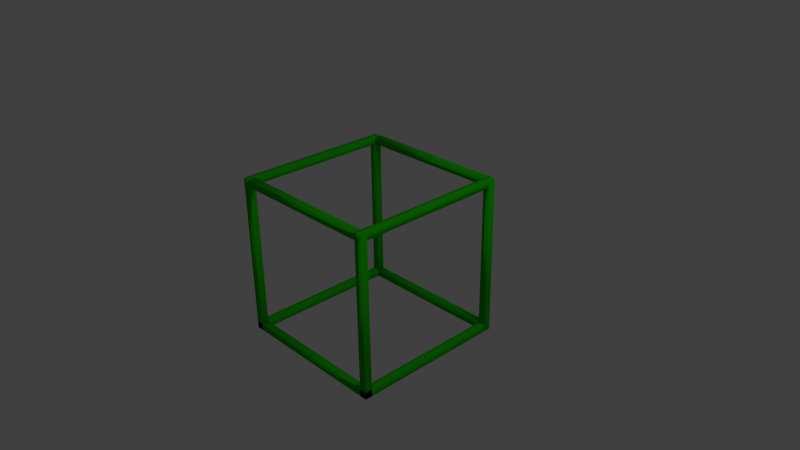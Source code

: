 # Source: Cursor.blend  (saved by Blender 2.62.0; exported with 4.5.12 LTS)
import bpy
from mathutils import Matrix  # noqa: F401  (used for matrix-valued properties, if any)

bpy.ops.wm.read_factory_settings(use_empty=True)
scene = bpy.context.scene
scene.name = 'Scene'

# ---- collections
col_collection_1 = bpy.data.collections.new('Collection 1'); scene.collection.children.link(col_collection_1)

# ---- materials (node trees are filled in below, after node groups)
mat_material_001 = bpy.data.materials.new('Material.001')
mat_material_001.alpha_threshold = 0.0
mat_material_001.use_transparent_shadow = False
mat_material_001.diffuse_color = (0.02294, 0.8, 0.0, 1.0)
mat_material_001.roughness = 0.5
mat_material_001.line_color = (0.0, 0.0, 0.0, 1.0)

# ---- material node trees

# ---- world
world_world = bpy.data.worlds.new('World'); scene.world = world_world
world_world.color = (0.05088, 0.05088, 0.05088)
world_world.use_sun_shadow = False
world_world.sun_shadow_jitter_overblur = 0.0
world_world.cycles.sampling_method = 'MANUAL'
world_world.cycles.sample_map_resolution = 256

# ---- cameras
cam_camera = bpy.data.cameras.new('Camera')
cam_camera.clip_end = 100.0
cam_camera.lens = 35.0
cam_camera.sensor_width = 32.0
cam_camera.sensor_height = 18.0
cam_camera.ortho_scale = 7.314
cam_camera.dof.focus_distance = 0.0
cam_camera.dof.aperture_fstop = 128.0

# ---- lights
light_lamp = bpy.data.lights.new('Lamp', 'POINT')
light_lamp.transmission_factor = 0.0
light_lamp.cutoff_distance = 30.0
light_lamp.energy = 100.0
light_lamp.shadow_buffer_clip_start = 1.001
light_lamp.shadow_soft_size = 1.0
light_lamp.shadow_maximum_resolution = 0.006
light_lamp.use_absolute_resolution = True
light_lamp.cycles.use_multiple_importance_sampling = False

# ---- meshes
me_cube_002 = bpy.data.meshes.new('Cube.002')
me_cube_002.from_pydata([(1.0, 1.1, -1.0), (1.0, 1.0, -1.0), (-1.0, 1.0, -1.0), (-1.0, 1.1, -1.0), (1.0, 1.1, 43.0), (1.0, 1.0, 43.0), (-1.0, 1.0, 43.0), (-1.0, 1.1, 43.0), (43.0, 1.1, -1.0), (43.0, 1.0, -1.0), (41.0, 1.0, -1.0), (41.0, 1.1, -1.0), (43.0, 1.1, 43.0), (43.0, 1.0, 43.0), (41.0, 1.0, 43.0), (41.0, 1.1, 43.0), (43.0, -1.0, -1.0), (43.0, -1.1, -1.0), (41.0, -1.1, -1.0), (41.0, -1.0, -1.0), (43.0, -1.0, 43.0), (43.0, -1.1, 43.0), (41.0, -1.1, 43.0), (41.0, -1.0, 43.0), (1.0, -1.0, -1.0), (1.0, -1.1, -1.0), (-1.0, -1.1, -1.0), (-1.0, -1.0, -1.0), (1.0, -1.0, 43.0), (1.0, -1.1, 43.0), (-1.0, -1.1, 43.0), (-1.0, -1.0, 43.0), (43.0, -1.0, -1.0), (43.0, -1.1, -1.0), (-1.0, -1.1, -1.0), (-1.0, -1.0, -1.0), (43.0, -1.0, 1.0), (43.0, -1.1, 1.0), (-1.0, -1.1, 1.0), (-1.0, -1.0, 1.0), (41.0, -1.0, 41.0), (41.0, -1.1, 41.0), (1.0, -1.1, 41.0), (1.0, -1.0, 41.0), (41.0, -1.0, 43.0), (41.0, -1.1, 43.0), (1.0, -1.1, 43.0), (1.0, -1.0, 43.0), (41.0, 1.1, -1.0), (41.0, 1.0, -1.0), (1.0, 1.0, -1.0), (1.0, 1.1, -1.0), (41.0, 1.1, 1.0), (41.0, 1.0, 1.0), (1.0, 1.0, 1.0), (1.0, 1.1, 1.0), (41.0, 1.1, 41.0), (41.0, 1.0, 41.0), (1.0, 1.0, 41.0), (1.0, 1.1, 41.0), (41.0, 1.1, 43.0), (41.0, 1.0, 43.0), (1.0, 1.0, 43.0), (1.0, 1.1, 43.0), (43.0, 1.0, -1.0), (43.0, -1.0, -1.0), (41.0, -1.0, -1.0), (41.0, 1.0, -1.0), (43.0, 1.0, 1.0), (43.0, -1.0, 1.0), (41.0, -1.0, 1.0), (41.0, 1.0, 1.0), (43.0, 1.0, 41.0), (43.0, -1.0, 41.0), (41.0, -1.0, 41.0), (41.0, 1.0, 41.0), (43.0, 1.0, 43.0), (43.0, -1.0, 43.0), (41.0, -1.0, 43.0), (41.0, 1.0, 43.0), (1.0, 1.0, -1.0), (1.0, -1.0, -1.0), (-1.0, -1.0, -1.0), (-1.0, 1.0, -1.0), (1.0, 1.0, 1.0), (1.0, -1.0, 1.0), (-1.0, -1.0, 1.0), (-1.0, 1.0, 1.0), (1.0, 1.0, 41.0), (1.0, -1.0, 41.0), (-1.0, -1.0, 41.0), (-1.0, 1.0, 41.0), (1.0, 1.0, 43.0), (1.0, -1.0, 43.0), (-1.0, -1.0, 43.0), (-1.0, 1.0, 43.0)], [], [(0, 1, 2, 3), (4, 7, 6, 5), (0, 4, 5, 1), (1, 5, 6, 2), (2, 6, 7, 3), (4, 0, 3, 7), (8, 9, 10, 11), (12, 15, 14, 13), (8, 12, 13, 9), (9, 13, 14, 10), (10, 14, 15, 11), (12, 8, 11, 15), (16, 17, 18, 19), (20, 23, 22, 21), (16, 20, 21, 17), (17, 21, 22, 18), (18, 22, 23, 19), (20, 16, 19, 23), (24, 25, 26, 27), (28, 31, 30, 29), (24, 28, 29, 25), (25, 29, 30, 26), (26, 30, 31, 27), (28, 24, 27, 31), (32, 33, 34, 35), (36, 39, 38, 37), (32, 36, 37, 33), (33, 37, 38, 34), (34, 38, 39, 35), (36, 32, 35, 39), (40, 41, 42, 43), (44, 47, 46, 45), (40, 44, 45, 41), (41, 45, 46, 42), (42, 46, 47, 43), (44, 40, 43, 47), (48, 49, 50, 51), (52, 55, 54, 53), (48, 52, 53, 49), (49, 53, 54, 50), (50, 54, 55, 51), (52, 48, 51, 55), (56, 57, 58, 59), (60, 63, 62, 61), (56, 60, 61, 57), (57, 61, 62, 58), (58, 62, 63, 59), (60, 56, 59, 63), (64, 65, 66, 67), (68, 71, 70, 69), (64, 68, 69, 65), (65, 69, 70, 66), (66, 70, 71, 67), (68, 64, 67, 71), (72, 73, 74, 75), (76, 79, 78, 77), (72, 76, 77, 73), (73, 77, 78, 74), (74, 78, 79, 75), (76, 72, 75, 79), (80, 81, 82, 83), (84, 87, 86, 85), (80, 84, 85, 81), (81, 85, 86, 82), (82, 86, 87, 83), (84, 80, 83, 87), (88, 89, 90, 91), (92, 95, 94, 93), (88, 92, 93, 89), (89, 93, 94, 90), (90, 94, 95, 91), (92, 88, 91, 95)])
me_cube_002.polygons.foreach_set('use_smooth', [True] * 72)
me_cube_002.materials.append(mat_material_001)
me_cube_002.use_remesh_preserve_volume = False
me_cube_002.use_remesh_preserve_attributes = False
me_cube_002.use_mirror_vertex_groups = False
me_cube_002.update()

# ---- objects
ob_cube_002 = bpy.data.objects.new('Cube.002', me_cube_002)
ob_lamp = bpy.data.objects.new('Lamp', light_lamp)
ob_camera = bpy.data.objects.new('Camera', cam_camera)

# ---- transforms, parenting, visibility, modifiers, constraints
ob_cube_002.location = (-1.1, 0.0, -1.1)
ob_cube_002.scale = (0.05, 1.0, 0.05)
ob_cube_002.lineart.crease_threshold = 0.0
ob_lamp.location = (4.076, 1.005, 5.904)
ob_lamp.rotation_euler = (0.6503, 0.05522, 1.866)
ob_lamp.lock_rotations_4d = False
ob_lamp.empty_display_type = 'ARROWS'
ob_lamp.color = (0.0, 0.0, 0.0, 0.0)
ob_lamp.lineart.crease_threshold = 0.0
ob_camera.location = (7.481, -6.508, 5.344)
ob_camera.rotation_euler = (1.109, 0.01082, 0.8149)
ob_camera.lock_rotations_4d = False
ob_camera.empty_display_type = 'ARROWS'
ob_camera.color = (0.0, 0.0, 0.0, 0.0)
ob_camera.display_type = 'WIRE'
ob_camera.lineart.crease_threshold = 0.0

# ---- collection membership
col_collection_1.objects.link(ob_cube_002)
col_collection_1.objects.link(ob_lamp)
col_collection_1.objects.link(ob_camera)

# ---- scene / render settings (as saved in the file)
scene.camera = ob_camera
scene.frame_start = 1; scene.frame_end = 250; scene.frame_set(1)
scene.render.engine = 'BLENDER_EEVEE_NEXT'
scene.render.image_settings.color_mode = 'RGB'
scene.render.image_settings.compression = 90
scene.render.resolution_percentage = 50
scene.render.dither_intensity = 0.0
scene.render.bake_margin = 2
scene.render.bake_bias = 0.0
scene.cycles.use_denoising = False
scene.cycles.samples = 10
scene.cycles.sampling_pattern = 'TABULATED_SOBOL'
scene.cycles.light_sampling_threshold = 0.0
scene.cycles.use_adaptive_sampling = False
scene.cycles.use_light_tree = False
scene.cycles.blur_glossy = 0.0
scene.cycles.volume_bounces = 1
scene.cycles.pixel_filter_type = 'GAUSSIAN'
scene.cycles.sample_clamp_indirect = 0.0
scene.view_settings.view_transform = 'Standard'
bpy.context.view_layer.update()

